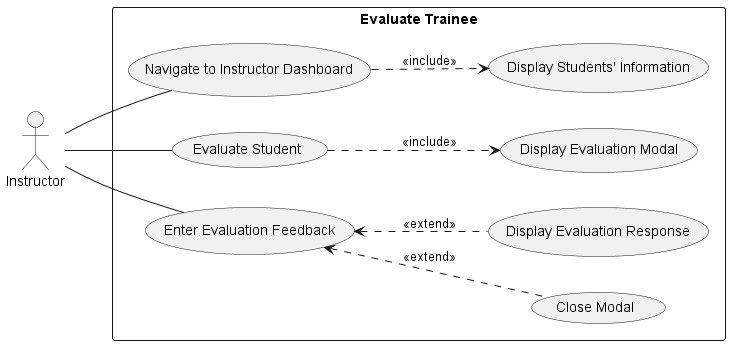

The diagram above was rendered by PlantUML. Its source (embedded in the PNG):
@startuml evaluatetrainneeinstructor_use_case_diagram

left to right direction

actor Instructor as User

rectangle "Evaluate Trainee" {
  usecase UC1 as "Navigate to Instructor Dashboard"
  usecase "Display Students' Information" as UC2
  usecase UC3 as "Evaluate Student"
  
  usecase "Display Evaluation Modal" as UC4
  usecase "Enter Evaluation Feedback" as UC5
  usecase "Close Modal" as UC7

  usecase "Display Evaluation Response" as UC8
    
}

User -- UC1
UC1 ..> UC2 : <<include>>
User -- UC3
UC3 ..> UC4 : <<include>>
User -- UC5
UC5 <.. UC7 : <<extend>>
UC5 <.. UC8 : <<extend>>

@enduml